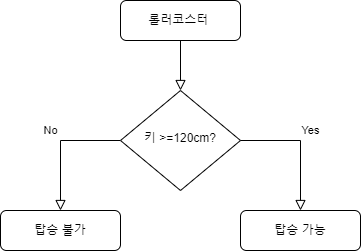

The diagram above was exported from draw.io. Its source (the exported page's mxGraphModel, read from the mxfile embedded in the PNG):
<mxGraphModel dx="1426" dy="743" grid="1" gridSize="10" guides="1" tooltips="1" connect="1" arrows="1" fold="1" page="1" pageScale="1" pageWidth="827" pageHeight="1169" math="0" shadow="0">
  <root>
    <mxCell id="WIyWlLk6GJQsqaUBKTNV-0" />
    <mxCell id="WIyWlLk6GJQsqaUBKTNV-1" parent="WIyWlLk6GJQsqaUBKTNV-0" />
    <mxCell id="WIyWlLk6GJQsqaUBKTNV-2" value="" style="rounded=0;html=1;jettySize=auto;orthogonalLoop=1;fontSize=11;endArrow=block;endFill=0;endSize=8;strokeWidth=1;shadow=0;labelBackgroundColor=none;edgeStyle=orthogonalEdgeStyle;" parent="WIyWlLk6GJQsqaUBKTNV-1" source="WIyWlLk6GJQsqaUBKTNV-3" target="WIyWlLk6GJQsqaUBKTNV-6" edge="1">
      <mxGeometry relative="1" as="geometry" />
    </mxCell>
    <mxCell id="WIyWlLk6GJQsqaUBKTNV-3" value="롤러코스터&amp;nbsp;" style="rounded=1;whiteSpace=wrap;html=1;fontSize=12;glass=0;strokeWidth=1;shadow=0;" parent="WIyWlLk6GJQsqaUBKTNV-1" vertex="1">
      <mxGeometry x="160" y="80" width="120" height="40" as="geometry" />
    </mxCell>
    <mxCell id="WIyWlLk6GJQsqaUBKTNV-5" value="No" style="edgeStyle=orthogonalEdgeStyle;rounded=0;html=1;jettySize=auto;orthogonalLoop=1;fontSize=11;endArrow=block;endFill=0;endSize=8;strokeWidth=1;shadow=0;labelBackgroundColor=none;exitX=0;exitY=0.5;exitDx=0;exitDy=0;" parent="WIyWlLk6GJQsqaUBKTNV-1" source="WIyWlLk6GJQsqaUBKTNV-6" target="WIyWlLk6GJQsqaUBKTNV-7" edge="1">
      <mxGeometry x="-0.0769" y="-14" relative="1" as="geometry">
        <mxPoint x="4" y="-10" as="offset" />
      </mxGeometry>
    </mxCell>
    <mxCell id="WIyWlLk6GJQsqaUBKTNV-6" value="키 &amp;gt;=120cm?" style="rhombus;whiteSpace=wrap;html=1;shadow=0;fontFamily=Helvetica;fontSize=12;align=center;strokeWidth=1;spacing=6;spacingTop=-4;" parent="WIyWlLk6GJQsqaUBKTNV-1" vertex="1">
      <mxGeometry x="160" y="170" width="120" height="100" as="geometry" />
    </mxCell>
    <mxCell id="WIyWlLk6GJQsqaUBKTNV-7" value="탑승 불가" style="rounded=1;whiteSpace=wrap;html=1;fontSize=12;glass=0;strokeWidth=1;shadow=0;" parent="WIyWlLk6GJQsqaUBKTNV-1" vertex="1">
      <mxGeometry x="40" y="290" width="120" height="40" as="geometry" />
    </mxCell>
    <mxCell id="WIyWlLk6GJQsqaUBKTNV-9" value="Yes" style="edgeStyle=orthogonalEdgeStyle;rounded=0;html=1;jettySize=auto;orthogonalLoop=1;fontSize=11;endArrow=block;endFill=0;endSize=8;strokeWidth=1;shadow=0;labelBackgroundColor=none;exitX=1;exitY=0.5;exitDx=0;exitDy=0;" parent="WIyWlLk6GJQsqaUBKTNV-1" source="WIyWlLk6GJQsqaUBKTNV-6" target="WIyWlLk6GJQsqaUBKTNV-12" edge="1">
      <mxGeometry x="-0.0769" y="14" relative="1" as="geometry">
        <mxPoint x="-4" y="-10" as="offset" />
        <mxPoint x="270" y="330" as="sourcePoint" />
      </mxGeometry>
    </mxCell>
    <mxCell id="WIyWlLk6GJQsqaUBKTNV-12" value="탑승 가능" style="rounded=1;whiteSpace=wrap;html=1;fontSize=12;glass=0;strokeWidth=1;shadow=0;" parent="WIyWlLk6GJQsqaUBKTNV-1" vertex="1">
      <mxGeometry x="280" y="290" width="120" height="40" as="geometry" />
    </mxCell>
  </root>
</mxGraphModel>